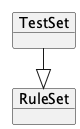

The diagram above was rendered by PlantUML. Its source (embedded in the PNG):
@startuml
!pragma layout elk
left to right direction

    object "TestSet" as TestSet {
    }
    object "RuleSet" as RuleSet
    TestSet --|> RuleSet

@enduml